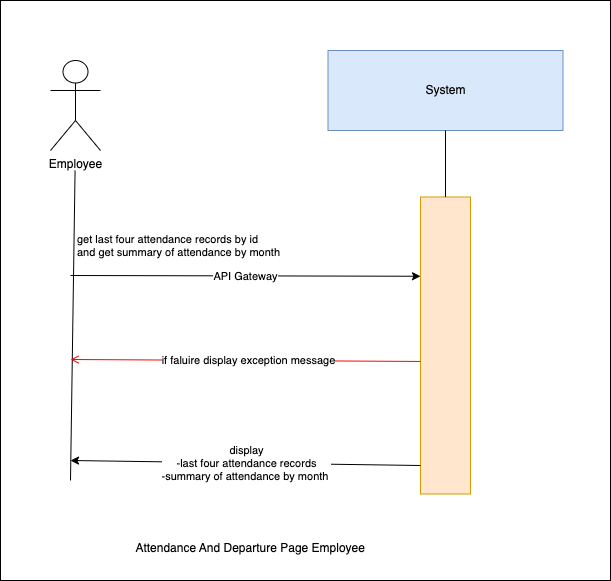

The diagram above was exported from draw.io. Its source (the exported page's mxGraphModel, read from the mxfile embedded in the PNG):
<mxGraphModel dx="1030" dy="500" grid="1" gridSize="10" guides="1" tooltips="1" connect="1" arrows="1" fold="1" page="1" pageScale="1" pageWidth="850" pageHeight="1100" background="#ffffff" math="0" shadow="0">
  <root>
    <mxCell id="0" />
    <mxCell id="1" parent="0" />
    <mxCell id="9" value="" style="whiteSpace=wrap;html=1;" vertex="1" parent="1">
      <mxGeometry x="160" y="240" width="610" height="580" as="geometry" />
    </mxCell>
    <mxCell id="0XNInrx-Nnn9Z4QuyvJh-1" value="System" style="rounded=0;whiteSpace=wrap;html=1;fillColor=#dae8fc;strokeColor=#6c8ebf;" parent="1" vertex="1">
      <mxGeometry x="487.5" y="290" width="235" height="80" as="geometry" />
    </mxCell>
    <mxCell id="0XNInrx-Nnn9Z4QuyvJh-2" value="" style="rounded=0;whiteSpace=wrap;html=1;fillColor=#ffe6cc;strokeColor=#d79b00;" parent="1" vertex="1">
      <mxGeometry x="580" y="436.5" width="50" height="297" as="geometry" />
    </mxCell>
    <mxCell id="0XNInrx-Nnn9Z4QuyvJh-3" value="" style="endArrow=none;html=1;rounded=0;entryX=0.5;entryY=1;entryDx=0;entryDy=0;exitX=0.5;exitY=0;exitDx=0;exitDy=0;" parent="1" source="0XNInrx-Nnn9Z4QuyvJh-2" target="0XNInrx-Nnn9Z4QuyvJh-1" edge="1">
      <mxGeometry width="50" height="50" relative="1" as="geometry">
        <mxPoint x="439" y="780" as="sourcePoint" />
        <mxPoint x="489" y="730" as="targetPoint" />
      </mxGeometry>
    </mxCell>
    <mxCell id="0XNInrx-Nnn9Z4QuyvJh-4" value="" style="endArrow=classic;html=1;rounded=0;entryX=0;entryY=0.25;entryDx=0;entryDy=0;" parent="1" edge="1">
      <mxGeometry relative="1" as="geometry">
        <mxPoint x="230" y="515" as="sourcePoint" />
        <mxPoint x="580" y="515.75" as="targetPoint" />
        <Array as="points" />
      </mxGeometry>
    </mxCell>
    <mxCell id="0XNInrx-Nnn9Z4QuyvJh-5" value="API Gateway" style="edgeLabel;resizable=0;html=1;;align=center;verticalAlign=middle;" parent="0XNInrx-Nnn9Z4QuyvJh-4" connectable="0" vertex="1">
      <mxGeometry relative="1" as="geometry" />
    </mxCell>
    <mxCell id="0XNInrx-Nnn9Z4QuyvJh-6" value="" style="endArrow=none;html=1;rounded=0;entryX=0.462;entryY=1;entryDx=0;entryDy=0;entryPerimeter=0;" parent="1" edge="1">
      <mxGeometry width="50" height="50" relative="1" as="geometry">
        <mxPoint x="230" y="720" as="sourcePoint" />
        <mxPoint x="234.57000000000016" y="410" as="targetPoint" />
      </mxGeometry>
    </mxCell>
    <mxCell id="0XNInrx-Nnn9Z4QuyvJh-7" value="Employee" style="shape=umlActor;verticalLabelPosition=bottom;verticalAlign=top;html=1;outlineConnect=0;" parent="1" vertex="1">
      <mxGeometry x="210" y="300" width="50" height="90" as="geometry" />
    </mxCell>
    <mxCell id="0XNInrx-Nnn9Z4QuyvJh-8" value="&amp;nbsp;Attendance And Departure Page Employee" style="text;html=1;align=center;verticalAlign=middle;resizable=0;points=[];autosize=1;strokeColor=none;fillColor=none;" parent="1" vertex="1">
      <mxGeometry x="277.5" y="773" width="260" height="30" as="geometry" />
    </mxCell>
    <mxCell id="0XNInrx-Nnn9Z4QuyvJh-9" value="" style="endArrow=classic;html=1;rounded=0;" parent="1" edge="1">
      <mxGeometry relative="1" as="geometry">
        <mxPoint x="580" y="705" as="sourcePoint" />
        <mxPoint x="230" y="700" as="targetPoint" />
        <Array as="points" />
      </mxGeometry>
    </mxCell>
    <mxCell id="0XNInrx-Nnn9Z4QuyvJh-10" value="display&lt;div&gt;&lt;div&gt;&lt;div&gt;-last four attendance records&lt;/div&gt;&lt;div&gt;&lt;span style=&quot;background-color: light-dark(#ffffff, var(--ge-dark-color, #121212));&quot;&gt;-summary of attendance by month&amp;nbsp;&lt;/span&gt;&lt;/div&gt;&lt;/div&gt;&lt;/div&gt;" style="edgeLabel;resizable=0;html=1;;align=center;verticalAlign=middle;" parent="0XNInrx-Nnn9Z4QuyvJh-9" connectable="0" vertex="1">
      <mxGeometry relative="1" as="geometry" />
    </mxCell>
    <mxCell id="4" value="get last&amp;nbsp;four attendance records by id&amp;nbsp;&lt;div&gt;and get summary of attendance by month&lt;span style=&quot;background-color: light-dark(#ffffff, var(--ge-dark-color, #121212));&quot;&gt;&amp;nbsp;&lt;/span&gt;&lt;/div&gt;" style="edgeLabel;resizable=0;html=1;;align=left;verticalAlign=bottom;" parent="1" connectable="0" vertex="1">
      <mxGeometry x="235" y="500" as="geometry" />
    </mxCell>
    <mxCell id="7" value="" style="endArrow=open;strokeColor=#FF0000;endFill=1;rounded=0;exitX=0;exitY=0.382;exitDx=0;exitDy=0;exitPerimeter=0;" parent="1" edge="1">
      <mxGeometry relative="1" as="geometry">
        <mxPoint x="580" y="600.954" as="sourcePoint" />
        <mxPoint x="230" y="599" as="targetPoint" />
        <Array as="points" />
      </mxGeometry>
    </mxCell>
    <mxCell id="8" value="if faluire display&amp;nbsp;exception message" style="edgeLabel;html=1;align=center;verticalAlign=middle;resizable=0;points=[];" parent="7" vertex="1" connectable="0">
      <mxGeometry x="-0.0067" relative="1" as="geometry">
        <mxPoint x="1" as="offset" />
      </mxGeometry>
    </mxCell>
  </root>
</mxGraphModel>